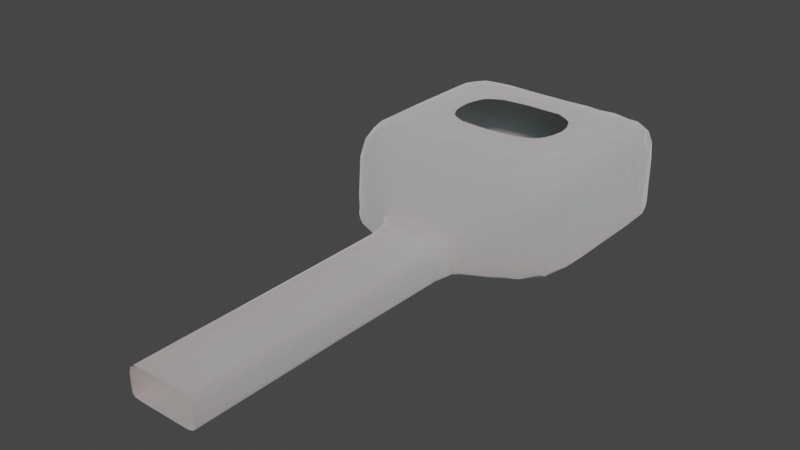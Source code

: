 # Source: dragon_cave2.blend  (saved by Blender 3.5.10; exported with 4.5.12 LTS)
import bpy
from mathutils import Matrix  # noqa: F401  (used for matrix-valued properties, if any)

bpy.ops.wm.read_factory_settings(use_empty=True)
scene = bpy.context.scene
scene.name = 'Scene'

# ---- collections
col_collection = bpy.data.collections.new('Collection'); scene.collection.children.link(col_collection)

# ---- materials (node trees are filled in below, after node groups)
mat_material = bpy.data.materials.new('Material')
mat_material.alpha_threshold = 0.0
mat_material.use_transparent_shadow = False
mat_material.roughness = 0.5
mat_material.line_color = (0.0, 0.0, 0.0, 1.0)

# ---- node groups
ng_geometry_nodes = bpy.data.node_groups.new('Geometry Nodes', 'GeometryNodeTree')
_s = ng_geometry_nodes.interface.new_socket(name='Geometry', in_out='OUTPUT', socket_type='NodeSocketGeometry')
_s = ng_geometry_nodes.interface.new_socket(name='Geometry', in_out='INPUT', socket_type='NodeSocketGeometry')
ng_geometry_nodes.is_modifier = True
_N = ng_geometry_nodes.nodes; _L = ng_geometry_nodes.links
n0 = _N.new('NodeGroupOutput'); n0.name = 'Group Output'; n0.location = (200, 0)
n1 = _N.new('NodeGroupInput'); n1.name = 'Group Input'; n1.location = (-765, 65)
n2 = _N.new('GeometryNodeSetPosition'); n2.name = 'Set Position'; n2.location = (-202, 142)
n3 = _N.new('ShaderNodeCombineXYZ'); n3.name = 'Combine XYZ'; n3.location = (-515, -61)
n4 = _N.new('ShaderNodeTexNoise'); n4.name = 'Noise Texture'; n4.location = (-1126, -77)
n4.inputs[2].default_value = 13.5
_L.new(n2.outputs[0], n0.inputs[0])
_L.new(n1.outputs[0], n2.inputs[0])
_L.new(n3.outputs[0], n2.inputs[3])
_L.new(n4.outputs[1], n3.inputs[0])
_L.new(n4.outputs[1], n3.inputs[2])
n0.is_active_output = True

# ---- material node trees
mat_material.use_nodes = True; mat_material.node_tree.nodes.clear()
_N = mat_material.node_tree.nodes; _L = mat_material.node_tree.links
n0 = _N.new('ShaderNodeOutputMaterial'); n0.name = 'Material Output'; n0.location = (300, 300)
n1 = _N.new('ShaderNodeBsdfPrincipled'); n1.name = 'Principled BSDF'; n1.location = (10, 300)
n1.distribution = 'GGX'
n1.subsurface_method = 'RANDOM_WALK_SKIN'
n1.inputs[2].default_value = 1.0
n1.inputs[3].default_value = 314.4
n1.inputs[8].default_value = 1.0
n1.inputs[9].default_value = (5.0, 44.9, 45.2)
n1.inputs[10].default_value = 1.0
n1.inputs[12].default_value = 0.7172
n1.inputs[13].default_value = 0.0
n1.inputs[14].default_value = (0.9, 0.9, 0.9, 1.0)
n1.inputs[15].default_value = 1.0
n1.inputs[16].default_value = 0.4897
n1.inputs[18].default_value = 0.8552
n1.inputs[19].default_value = 0.25
n1.inputs[20].default_value = 1.0
n1.inputs[24].default_value = 0.2
n1.inputs[27].default_value = (0.0, 0.0, 0.0, 1.0)
_L.new(n1.outputs[0], n0.inputs[0])
n0.is_active_output = True

# ---- world
world_world = bpy.data.worlds.new('World'); scene.world = world_world
world_world.use_nodes = True; world_world.node_tree.nodes.clear()
_N = world_world.node_tree.nodes; _L = world_world.node_tree.links
n0 = _N.new('ShaderNodeOutputWorld'); n0.name = 'World Output'; n0.location = (300, 300)
n1 = _N.new('ShaderNodeBackground'); n1.name = 'Background'; n1.location = (10, 300)
n1.inputs[0].default_value = (0.05088, 0.05088, 0.05088, 1.0)
_L.new(n1.outputs[0], n0.inputs[0])
n0.is_active_output = True
world_world.color = (0.05088, 0.05088, 0.05088)
world_world.use_sun_shadow = False
world_world.sun_shadow_jitter_overblur = 0.0

# ---- meshes
me_cube = bpy.data.meshes.new('Cube')
me_cube.from_pydata([(9.964, 22.26, -0.9718), (-9.964, 22.26, -0.9718), (9.964, 22.26, 8.472), (-9.964, 22.26, 8.472), (11.25, 24.8, -0.9807), (-11.25, 24.8, -0.9807), (11.25, 24.8, 9.028), (-11.25, 24.8, 9.028), (31.03, 30.74, -0.9807), (-31.03, 30.74, -0.9807), (31.03, 30.74, 26.62), (-31.03, 30.74, 26.62), (31.03, 71.15, -0.9807), (-31.03, 71.15, -0.9807), (31.03, 71.15, 26.62), (-31.03, 71.15, 26.62), (31.03, 71.15, -0.9807), (-31.03, 71.15, -0.9807), (31.03, 71.15, 26.62), (-31.03, 71.15, 26.62), (31.03, 88.24, -0.9807), (-31.03, 88.24, -0.9807), (31.03, 88.24, 26.62), (-31.03, 88.24, 26.62), (31.03, 50.94, 26.62), (-31.03, 50.94, 26.62), (31.03, 50.94, -0.9807), (-31.03, 50.94, -0.9807), (0.0, 22.26, -0.9718), (0.0, 22.26, 8.472), (0.0, 24.8, -0.9807), (0.0, 24.8, 9.028), (0.0, 30.74, -0.9807), (0.0, 30.74, 26.62), (0.0, 71.15, -0.9807), (0.0, 71.15, 26.62), (0.0, 71.15, -0.9807), (0.0, 71.15, 26.62), (0.0, 88.24, -0.9807), (0.0, 88.24, 26.62), (0.0, 50.94, -0.9807), (0.0, 50.94, 26.62), (4.982, 22.26, 8.472), (5.627, 24.8, 9.028), (15.51, 30.74, 26.62), (15.51, 71.15, 26.62), (15.51, 71.15, 26.62), (15.51, 88.24, 26.62), (15.51, 50.94, -0.9807), (4.982, 22.26, -0.9718), (5.627, 24.8, -0.9807), (15.51, 30.74, -0.9807), (15.51, 71.15, -0.9807), (15.51, 71.15, -0.9807), (15.51, 88.24, -0.9807), (15.51, 50.94, 26.62), (-4.982, 22.26, -0.9718), (-5.627, 24.8, -0.9807), (-15.51, 30.74, -0.9807), (-15.51, 71.15, -0.9807), (-15.51, 71.15, -0.9807), (-15.51, 88.24, -0.9807), (-15.51, 50.94, 26.62), (-4.982, 22.26, 8.472), (-5.627, 24.8, 9.028), (-15.51, 30.74, 26.62), (-15.51, 71.15, 26.62), (-15.51, 71.15, 26.62), (-15.51, 88.24, 26.62), (-15.51, 50.94, -0.9807), (9.964, 22.26, 2.479), (-9.964, 22.26, 2.479), (11.25, 24.8, 4.024), (-11.25, 24.8, 4.024), (31.03, 30.74, 12.82), (-31.03, 30.74, 12.82), (31.03, 71.15, 12.82), (-31.03, 71.15, 12.82), (31.03, 71.15, 12.82), (-31.03, 71.15, 12.82), (31.03, 88.24, 12.82), (-31.03, 88.24, 12.82), (-31.03, 50.94, 12.82), (31.03, 50.94, 12.82), (0.0, 88.24, 12.82), (15.51, 88.24, 12.82), (-15.51, 88.24, 12.82), (-9.964, -34.9, 8.472), (9.964, -34.9, -0.9718), (31.03, 30.74, 2.512), (-31.03, 30.74, 2.512), (31.03, 71.15, 2.512), (-31.03, 71.15, 2.512), (31.03, 71.15, 2.512), (-31.03, 71.15, 2.512), (31.03, 88.24, 2.512), (-31.03, 88.24, 2.512), (-31.03, 50.94, 2.512), (0.0, 88.24, 2.512), (15.51, 88.24, 2.512), (-15.51, 88.24, 2.512), (31.03, 50.94, 2.512), (31.03, 50.94, 3.512), (9.964, -34.9, 8.472), (0.0, -34.9, -0.9718), (-9.964, -34.9, -0.9718), (31.03, 30.74, 3.512), (-31.03, 30.74, 3.512), (31.03, 71.15, 3.512), (-31.03, 71.15, 3.512), (31.03, 71.15, 3.512), (-31.03, 71.15, 3.512), (31.03, 88.24, 3.512), (-31.03, 88.24, 3.512), (-31.03, 50.94, 3.512), (0.0, 88.24, 3.512), (15.51, 88.24, 3.512), (-15.51, 88.24, 3.512), (0.0, -34.9, 8.472), (4.982, -34.9, 8.472), (4.982, -34.9, -0.9718), (-4.982, -34.9, -0.9718), (-4.982, -34.9, 8.472), (9.964, -34.9, 2.479), (-9.964, -34.9, 2.479), (-9.964, -55.72, 8.472), (9.964, -55.72, -0.9718), (9.964, -55.72, 8.472), (0.0, -55.72, -0.9718), (-9.964, -55.72, -0.9718), (0.0, -55.72, 8.472), (4.982, -55.72, 8.472), (4.982, -55.72, -0.9718), (-4.982, -55.72, -0.9718), (-4.982, -55.72, 8.472), (9.964, -55.72, 2.479), (-9.964, -55.72, 2.479)], [], [(42, 43, 6, 2), (73, 75, 11, 7), (71, 73, 7, 3), (56, 57, 5, 1), (55, 45, 14, 24), (57, 58, 9, 5), (43, 44, 10, 6), (1, 5, 73, 71), (77, 79, 19, 15), (101, 91, 12, 26), (82, 77, 15, 25), (69, 59, 13, 27), (60, 61, 21, 17), (59, 60, 17, 13), (45, 46, 18, 14), (91, 93, 16, 12), (85, 80, 22, 47), (46, 47, 22, 18), (93, 95, 20, 16), (79, 81, 23, 19), (58, 69, 27, 9), (75, 82, 25, 11), (89, 101, 26, 8), (44, 55, 24, 10), (65, 62, 41, 33), (51, 48, 40, 32), (67, 68, 39, 37), (86, 84, 39, 68), (66, 67, 37, 35), (52, 53, 36, 34), (53, 54, 38, 36), (48, 52, 34, 40), (64, 65, 33, 31), (50, 51, 32, 30), (49, 50, 30, 28), (63, 64, 31, 29), (0, 4, 50, 49), (4, 8, 51, 50), (26, 12, 52, 48), (16, 20, 54, 53), (12, 16, 53, 52), (8, 26, 48, 51), (33, 41, 55, 44), (37, 39, 47, 46), (84, 85, 47, 39), (35, 37, 46, 45), (31, 33, 44, 43), (29, 31, 43, 42), (3, 7, 64, 63), (25, 15, 66, 62), (7, 11, 65, 64), (15, 19, 67, 66), (81, 86, 68, 23), (19, 23, 68, 67), (11, 25, 62, 65), (32, 40, 69, 58), (34, 36, 60, 59), (36, 38, 61, 60), (40, 34, 59, 69), (30, 32, 58, 57), (28, 30, 57, 56), (113, 117, 86, 81), (115, 116, 85, 84), (117, 115, 84, 86), (10, 24, 83, 74), (107, 114, 82, 75), (111, 113, 81, 79), (18, 22, 80, 78), (116, 112, 80, 85), (14, 18, 78, 76), (114, 109, 77, 82), (24, 14, 76, 83), (109, 111, 79, 77), (6, 10, 74, 72), (73, 5, 90, 107, 75), (2, 6, 72, 70), (9, 90, 5), (56, 1, 105, 121), (13, 17, 94, 92), (27, 13, 92, 97), (54, 20, 95, 99), (17, 21, 96, 94), (9, 27, 97, 90), (61, 38, 98, 100), (38, 54, 99, 98), (21, 61, 100, 96), (106, 102, 101, 89), (110, 112, 95, 93), (108, 110, 93, 91), (102, 108, 91, 101), (8, 4, 72, 74, 106, 89), (83, 76, 108, 102), (76, 78, 110, 108), (78, 80, 112, 110), (74, 83, 102, 106), (63, 29, 118, 122), (92, 94, 111, 109), (97, 92, 109, 114), (99, 95, 112, 116), (94, 96, 113, 111), (90, 97, 114, 107), (100, 98, 115, 117), (98, 99, 116, 115), (96, 100, 117, 113), (0, 70, 72, 4), (2, 70, 123, 103), (28, 56, 121, 104), (70, 0, 88, 123), (1, 71, 124, 105), (29, 42, 119, 118), (3, 63, 122, 87), (0, 49, 120, 88), (71, 3, 87, 124), (42, 2, 103, 119), (49, 28, 104, 120), (105, 124, 136, 129), (118, 119, 131, 130), (120, 104, 128, 132), (123, 88, 126, 135), (103, 123, 135, 127), (104, 121, 133, 128), (122, 118, 130, 134), (124, 87, 125, 136), (121, 105, 129, 133), (119, 103, 127, 131), (88, 120, 132, 126), (87, 122, 134, 125)])
_uv = me_cube.uv_layers.new(name='UVMap')
_uv.uv.foreach_set('vector', [0.6875, 0.5, 0.6875, 0.5, 0.625, 0.5, 0.625, 0.5, 0.5, 0.25, 0.5, 0.25, 0.625, 0.25, 0.625, 0.25, 0.5, 0.25, 0.5, 0.25, 0.625, 0.25, 0.625, 0.25, 0.1875, 0.5, 0.1875, 0.5, 0.125, 0.5, 0.125, 0.5, 0.6875, 0.5, 0.6875, 0.5, 0.625, 0.5, 0.625, 0.5, 0.1875, 0.5, 0.1875, 0.5, 0.125, 0.5, 0.125, 0.5, 0.6875, 0.5, 0.6875, 0.5, 0.625, 0.5, 0.625, 0.5, 0.125, 0.5, 0.125, 0.5, 0.5, 0.25, 0.5, 0.25, 0.5, 0.25, 0.5, 0.25, 0.625, 0.25, 0.625, 0.25, 0.4375, 0.5, 0.4375, 0.5, 0.375, 0.5, 0.375, 0.5, 0.5, 0.25, 0.5, 0.25, 0.625, 0.25, 0.625, 0.25, 0.1875, 0.5, 0.1875, 0.5, 0.125, 0.5, 0.125, 0.5, 0.1875, 0.5, 0.1875, 0.5, 0.125, 0.5, 0.125, 0.5, 0.1875, 0.5, 0.1875, 0.5, 0.125, 0.5, 0.125, 0.5, 0.6875, 0.5, 0.6875, 0.5, 0.625, 0.5, 0.625, 0.5, 0.4375, 0.5, 0.4375, 0.5, 0.375, 0.5, 0.375, 0.5, 0.5, 0.4375, 0.5, 0.5, 0.625, 0.5, 0.625, 0.4375, 0.6875, 0.5, 0.6875, 0.5, 0.625, 0.5, 0.625, 0.5, 0.4375, 0.5, 0.4375, 0.5, 0.375, 0.5, 0.375, 0.5, 0.5, 0.25, 0.5, 0.25, 0.625, 0.25, 0.625, 0.25, 0.1875, 0.5, 0.1875, 0.5, 0.125, 0.5, 0.125, 0.5, 0.5, 0.25, 0.5, 0.25, 0.625, 0.25, 0.625, 0.25, 0.4375, 0.5, 0.4375, 0.5, 0.375, 0.5, 0.375, 0.5, 0.6875, 0.5, 0.6875, 0.5, 0.625, 0.5, 0.625, 0.5, 0.8125, 0.5, 0.8125, 0.5, 0.75, 0.5, 0.75, 0.5, 0.3125, 0.5, 0.3125, 0.5, 0.25, 0.5, 0.25, 0.5, 0.8125, 0.5, 0.8125, 0.5, 0.75, 0.5, 0.75, 0.5, 0.5, 0.3125, 0.5, 0.375, 0.625, 0.375, 0.625, 0.3125, 0.8125, 0.5, 0.8125, 0.5, 0.75, 0.5, 0.75, 0.5, 0.3125, 0.5, 0.3125, 0.5, 0.25, 0.5, 0.25, 0.5, 0.3125, 0.5, 0.3125, 0.5, 0.25, 0.5, 0.25, 0.5, 0.3125, 0.5, 0.3125, 0.5, 0.25, 0.5, 0.25, 0.5, 0.8125, 0.5, 0.8125, 0.5, 0.75, 0.5, 0.75, 0.5, 0.3125, 0.5, 0.3125, 0.5, 0.25, 0.5, 0.25, 0.5, 0.3125, 0.5, 0.3125, 0.5, 0.25, 0.5, 0.25, 0.5, 0.8125, 0.5, 0.8125, 0.5, 0.75, 0.5, 0.75, 0.5, 0.375, 0.5, 0.375, 0.5, 0.3125, 0.5, 0.3125, 0.5, 0.375, 0.5, 0.375, 0.5, 0.3125, 0.5, 0.3125, 0.5, 0.375, 0.5, 0.375, 0.5, 0.3125, 0.5, 0.3125, 0.5, 0.375, 0.5, 0.375, 0.5, 0.3125, 0.5, 0.3125, 0.5, 0.375, 0.5, 0.375, 0.5, 0.3125, 0.5, 0.3125, 0.5, 0.375, 0.5, 0.375, 0.5, 0.3125, 0.5, 0.3125, 0.5, 0.75, 0.5, 0.75, 0.5, 0.6875, 0.5, 0.6875, 0.5, 0.75, 0.5, 0.75, 0.5, 0.6875, 0.5, 0.6875, 0.5, 0.5, 0.375, 0.5, 0.4375, 0.625, 0.4375, 0.625, 0.375, 0.75, 0.5, 0.75, 0.5, 0.6875, 0.5, 0.6875, 0.5, 0.75, 0.5, 0.75, 0.5, 0.6875, 0.5, 0.6875, 0.5, 0.75, 0.5, 0.75, 0.5, 0.6875, 0.5, 0.6875, 0.5, 0.875, 0.5, 0.875, 0.5, 0.8125, 0.5, 0.8125, 0.5, 0.875, 0.5, 0.875, 0.5, 0.8125, 0.5, 0.8125, 0.5, 0.875, 0.5, 0.875, 0.5, 0.8125, 0.5, 0.8125, 0.5, 0.875, 0.5, 0.875, 0.5, 0.8125, 0.5, 0.8125, 0.5, 0.5, 0.25, 0.5, 0.3125, 0.625, 0.3125, 0.625, 0.25, 0.875, 0.5, 0.875, 0.5, 0.8125, 0.5, 0.8125, 0.5, 0.875, 0.5, 0.875, 0.5, 0.8125, 0.5, 0.8125, 0.5, 0.25, 0.5, 0.25, 0.5, 0.1875, 0.5, 0.1875, 0.5, 0.25, 0.5, 0.25, 0.5, 0.1875, 0.5, 0.1875, 0.5, 0.25, 0.5, 0.25, 0.5, 0.1875, 0.5, 0.1875, 0.5, 0.25, 0.5, 0.25, 0.5, 0.1875, 0.5, 0.1875, 0.5, 0.25, 0.5, 0.25, 0.5, 0.1875, 0.5, 0.1875, 0.5, 0.25, 0.5, 0.25, 0.5, 0.1875, 0.5, 0.1875, 0.5, 0.4688, 0.25, 0.4688, 0.3125, 0.5, 0.3125, 0.5, 0.25, 0.4688, 0.375, 0.4688, 0.4375, 0.5, 0.4375, 0.5, 0.375, 0.4688, 0.3125, 0.4688, 0.375, 0.5, 0.375, 0.5, 0.3125, 0.625, 0.5, 0.625, 0.5, 0.5, 0.5, 0.5, 0.5, 0.4688, 0.25, 0.4688, 0.25, 0.5, 0.25, 0.5, 0.25, 0.4688, 0.25, 0.4688, 0.25, 0.5, 0.25, 0.5, 0.25, 0.625, 0.5, 0.625, 0.5, 0.5, 0.5, 0.5, 0.5, 0.4688, 0.4375, 0.4688, 0.5, 0.5, 0.5, 0.5, 0.4375, 0.625, 0.5, 0.625, 0.5, 0.5, 0.5, 0.5, 0.5, 0.4688, 0.25, 0.4688, 0.25, 0.5, 0.25, 0.5, 0.25, 0.625, 0.5, 0.625, 0.5, 0.5, 0.5, 0.5, 0.5, 0.4688, 0.25, 0.4688, 0.25, 0.5, 0.25, 0.5, 0.25, 0.625, 0.5, 0.625, 0.5, 0.5, 0.5, 0.5, 0.5, 0.5, 0.25, 0.125, 0.5, 0.4375, 0.25, 0.4688, 0.25, 0.5, 0.25, 0.625, 0.5, 0.625, 0.5, 0.5, 0.5, 0.5, 0.5, 0.125, 0.5, 0.4375, 0.25, 0.125, 0.5, 0.1875, 0.5, 0.125, 0.5, 0.125, 0.5, 0.1875, 0.5, 0.375, 0.25, 0.375, 0.25, 0.4375, 0.25, 0.4375, 0.25, 0.375, 0.25, 0.375, 0.25, 0.4375, 0.25, 0.4375, 0.25, 0.375, 0.4375, 0.375, 0.5, 0.4375, 0.5, 0.4375, 0.4375, 0.375, 0.25, 0.375, 0.25, 0.4375, 0.25, 0.4375, 0.25, 0.375, 0.25, 0.375, 0.25, 0.4375, 0.25, 0.4375, 0.25, 0.375, 0.3125, 0.375, 0.375, 0.4375, 0.375, 0.4375, 0.3125, 0.375, 0.375, 0.375, 0.4375, 0.4375, 0.4375, 0.4375, 0.375, 0.375, 0.25, 0.375, 0.3125, 0.4375, 0.3125, 0.4375, 0.25, 0.4688, 0.5, 0.4688, 0.5, 0.4375, 0.5, 0.4375, 0.5, 0.4688, 0.5, 0.4688, 0.5, 0.4375, 0.5, 0.4375, 0.5, 0.4688, 0.5, 0.4688, 0.5, 0.4375, 0.5, 0.4375, 0.5, 0.4688, 0.5, 0.4688, 0.5, 0.4375, 0.5, 0.4375, 0.5, 0.375, 0.5, 0.375, 0.5, 0.5, 0.5, 0.5, 0.5, 0.4688, 0.5, 0.4375, 0.5, 0.5, 0.5, 0.5, 0.5, 0.4688, 0.5, 0.4688, 0.5, 0.5, 0.5, 0.5, 0.5, 0.4688, 0.5, 0.4688, 0.5, 0.5, 0.5, 0.5, 0.5, 0.4688, 0.5, 0.4688, 0.5, 0.5, 0.5, 0.5, 0.5, 0.4688, 0.5, 0.4688, 0.5, 0.8125, 0.5, 0.75, 0.5, 0.75, 0.5, 0.8125, 0.5, 0.4375, 0.25, 0.4375, 0.25, 0.4688, 0.25, 0.4688, 0.25, 0.4375, 0.25, 0.4375, 0.25, 0.4688, 0.25, 0.4688, 0.25, 0.4375, 0.4375, 0.4375, 0.5, 0.4688, 0.5, 0.4688, 0.4375, 0.4375, 0.25, 0.4375, 0.25, 0.4688, 0.25, 0.4688, 0.25, 0.4375, 0.25, 0.4375, 0.25, 0.4688, 0.25, 0.4688, 0.25, 0.4375, 0.3125, 0.4375, 0.375, 0.4688, 0.375, 0.4688, 0.3125, 0.4375, 0.375, 0.4375, 0.4375, 0.4688, 0.4375, 0.4688, 0.375, 0.4375, 0.25, 0.4375, 0.3125, 0.4688, 0.3125, 0.4688, 0.25, 0.375, 0.5, 0.5, 0.5, 0.5, 0.5, 0.375, 0.5, 0.625, 0.5, 0.5, 0.5, 0.5, 0.5, 0.625, 0.5, 0.25, 0.5, 0.1875, 0.5, 0.1875, 0.5, 0.25, 0.5, 0.5, 0.5, 0.375, 0.5, 0.375, 0.5, 0.5, 0.5, 0.125, 0.5, 0.5, 0.25, 0.5, 0.25, 0.125, 0.5, 0.75, 0.5, 0.6875, 0.5, 0.6875, 0.5, 0.75, 0.5, 0.875, 0.5, 0.8125, 0.5, 0.8125, 0.5, 0.875, 0.5, 0.375, 0.5, 0.3125, 0.5, 0.3125, 0.5, 0.375, 0.5, 0.5, 0.25, 0.625, 0.25, 0.625, 0.25, 0.5, 0.25, 0.6875, 0.5, 0.625, 0.5, 0.625, 0.5, 0.6875, 0.5, 0.3125, 0.5, 0.25, 0.5, 0.25, 0.5, 0.3125, 0.5, 0.125, 0.5, 0.5, 0.25, 0.5, 0.25, 0.125, 0.5, 0.75, 0.5, 0.6875, 0.5, 0.6875, 0.5, 0.75, 0.5, 0.3125, 0.5, 0.25, 0.5, 0.25, 0.5, 0.3125, 0.5, 0.5, 0.5, 0.375, 0.5, 0.375, 0.5, 0.5, 0.5, 0.625, 0.5, 0.5, 0.5, 0.5, 0.5, 0.625, 0.5, 0.25, 0.5, 0.1875, 0.5, 0.1875, 0.5, 0.25, 0.5, 0.8125, 0.5, 0.75, 0.5, 0.75, 0.5, 0.8125, 0.5, 0.5, 0.25, 0.625, 0.25, 0.625, 0.25, 0.5, 0.25, 0.1875, 0.5, 0.125, 0.5, 0.125, 0.5, 0.1875, 0.5, 0.6875, 0.5, 0.625, 0.5, 0.625, 0.5, 0.6875, 0.5, 0.375, 0.5, 0.3125, 0.5, 0.3125, 0.5, 0.375, 0.5, 0.875, 0.5, 0.8125, 0.5, 0.8125, 0.5, 0.875, 0.5])
me_cube.materials.append(mat_material)
me_cube.use_mirror_vertex_groups = False
me_cube.update()

# ---- objects
ob_cube = bpy.data.objects.new('Cube', me_cube)

# ---- transforms, parenting, visibility, modifiers, constraints
ob_cube.location = (0.0, 0.0, 1.001)
ob_cube.lock_rotations_4d = False
ob_cube.empty_display_type = 'ARROWS'
ob_cube.lineart.crease_threshold = 0.0
_m = ob_cube.modifiers.new('Subdivision', 'SUBSURF')
_m.quality = 6
_m.levels = 3
_m.render_levels = 3
_m = ob_cube.modifiers.new('Displace', 'DISPLACE')
_m = ob_cube.modifiers.new('GeometryNodes', 'NODES')
_m.node_group = ng_geometry_nodes
_m = ob_cube.modifiers.new('Decimate', 'DECIMATE')
_m.ratio = 0.08

# ---- collection membership
col_collection.objects.link(ob_cube)

# ---- scene / render settings (as saved in the file)
scene.frame_start = 1; scene.frame_end = 250; scene.frame_set(1)
scene.render.engine = 'BLENDER_EEVEE_NEXT'
scene.cycles.sampling_pattern = 'TABULATED_SOBOL'
scene.cycles.use_light_tree = False
scene.view_settings.view_transform = 'Filmic'
bpy.context.view_layer.update()

# ---- added for rendering (the .blend has no active camera and no usable light): camera, sun
cam_auto = bpy.data.cameras.new('AutoCamera')
cam_auto.lens = 50.0
cam_auto.sensor_width = 36.0
cam_auto.clip_end = 2604.25
ob_auto_camera = bpy.data.objects.new('AutoCamera', cam_auto)
scene.collection.objects.link(ob_auto_camera)
ob_auto_camera.location = (148.918, -161.566, 132.992)
ob_auto_camera.rotation_euler = (1.09748, -7.21219e-08, 0.694738)
scene.camera = ob_auto_camera
light_auto_sun = bpy.data.lights.new('AutoSun', 'SUN')
light_auto_sun.energy = 3.0
light_auto_sun.angle = 0.0523599
ob_auto_sun = bpy.data.objects.new('AutoSun', light_auto_sun)
scene.collection.objects.link(ob_auto_sun)
ob_auto_sun.rotation_euler = (0.872665, 0.174533, 0.523599)
bpy.context.view_layer.update()

